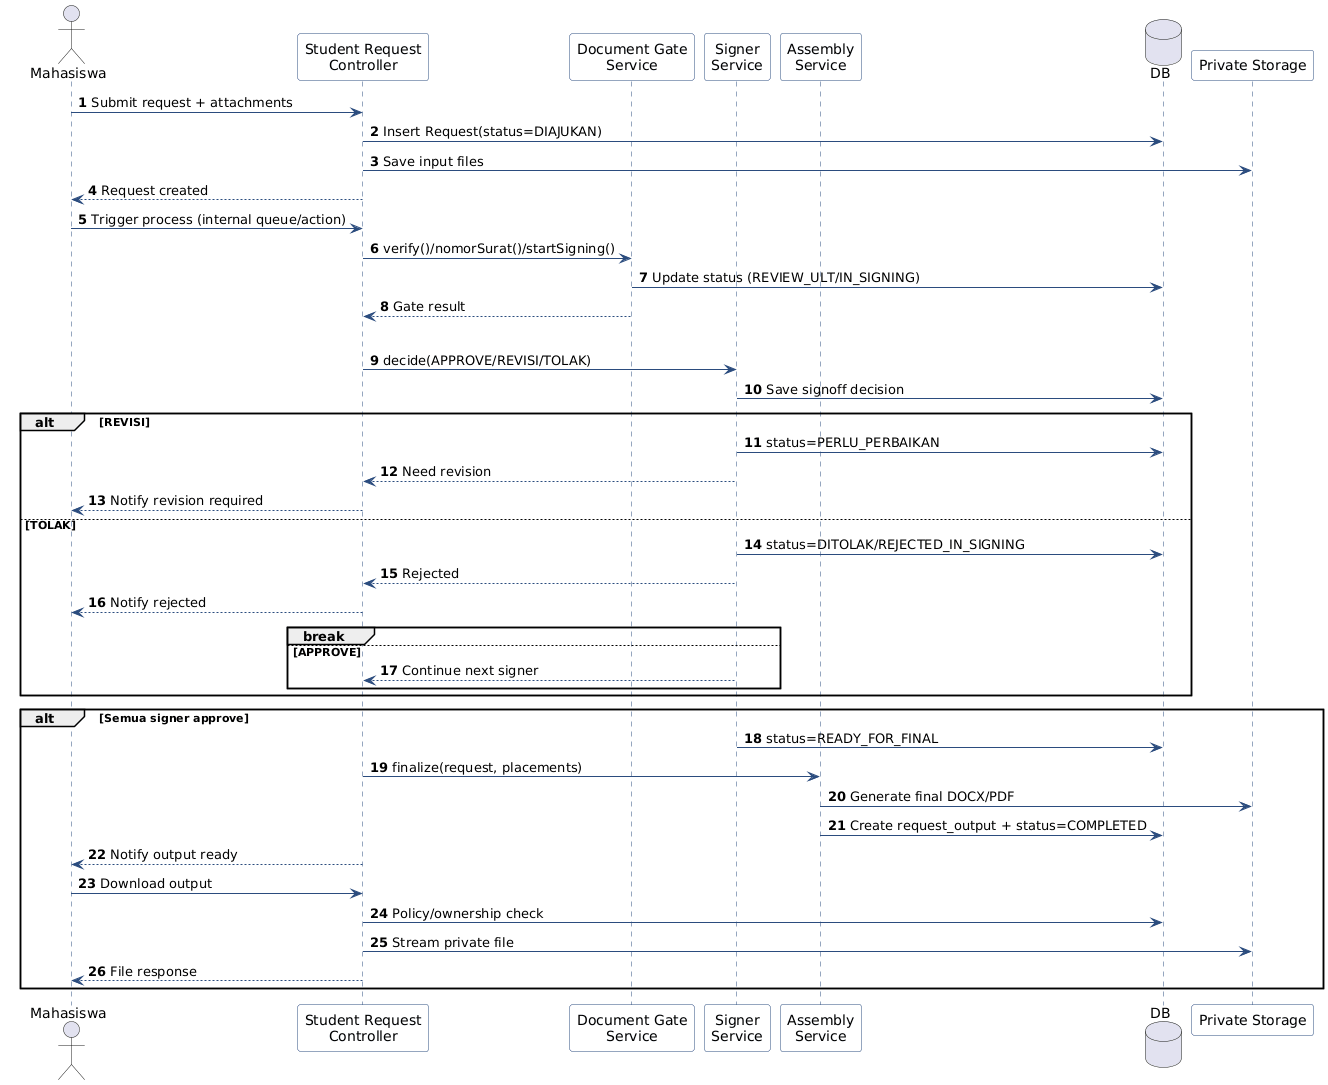

The diagram above was rendered by PlantUML. Its source (embedded in the PNG):
@startuml
skinparam sequence {
  ArrowColor #2B4C7E
  LifeLineBorderColor #2B4C7E
  ParticipantBorderColor #2B4C7E
  ParticipantBackgroundColor #F8FBFF
}

autonumber
actor Mahasiswa as M
participant "Student Request\nController" as SRC
participant "Document Gate\nService" as DGS
participant "Signer\nService" as SGS
participant "Assembly\nService" as AS
database DB
participant "Private Storage" as PS

M -> SRC : Submit request + attachments
SRC -> DB : Insert Request(status=DIAJUKAN)
SRC -> PS : Save input files
SRC --> M : Request created

M -> SRC : Trigger process (internal queue/action)
SRC -> DGS : verify()/nomorSurat()/startSigning()
DGS -> DB : Update status (REVIEW_ULT/IN_SIGNING)
DGS --> SRC : Gate result

loop Untuk tiap signer mandatory
  SRC -> SGS : decide(APPROVE/REVISI/TOLAK)
  SGS -> DB : Save signoff decision
  alt REVISI
    SGS -> DB : status=PERLU_PERBAIKAN
    SGS --> SRC : Need revision
    SRC --> M : Notify revision required
  else TOLAK
    SGS -> DB : status=DITOLAK/REJECTED_IN_SIGNING
    SGS --> SRC : Rejected
    SRC --> M : Notify rejected
    break
  else APPROVE
    SGS --> SRC : Continue next signer
  end
end

alt Semua signer approve
  SGS -> DB : status=READY_FOR_FINAL
  SRC -> AS : finalize(request, placements)
  AS -> PS : Generate final DOCX/PDF
  AS -> DB : Create request_output + status=COMPLETED
  SRC --> M : Notify output ready
  M -> SRC : Download output
  SRC -> DB : Policy/ownership check
  SRC -> PS : Stream private file
  SRC --> M : File response
end
@enduml